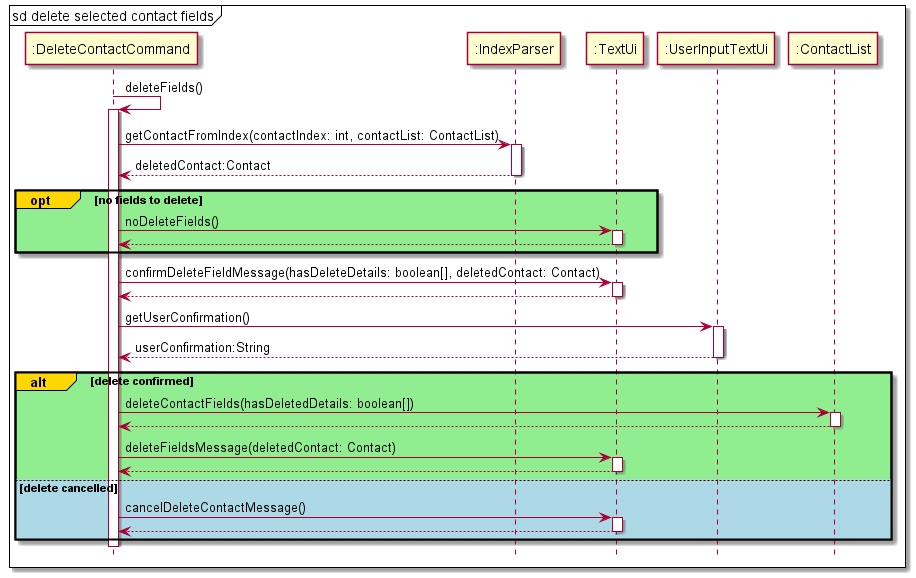

The diagram above was rendered by PlantUML. Its source (embedded in the PNG):
@startuml
hide footbox
mainframe sd delete selected contact fields
":DeleteContactCommand" -> ":DeleteContactCommand":deleteFields()
activate ":DeleteContactCommand"

'obtain contact to be deleted using index
":DeleteContactCommand" -> ":IndexParser": getContactFromIndex(contactIndex: int, contactList: ContactList)
activate ":IndexParser"
":IndexParser" --> ":DeleteContactCommand": deletedContact:Contact
deactivate ":IndexParser"


opt#gold #lightgreen no fields to delete
    ":DeleteContactCommand" -> ":TextUi": noDeleteFields()
    activate ":TextUi"
    ":TextUi" --> ":DeleteContactCommand"
    deactivate ":TextUi"
end

'confirm delete message
":DeleteContactCommand" -> ":TextUi" :confirmDeleteFieldMessage(hasDeleteDetails: boolean[], deletedContact: Contact)
activate ":TextUi"
":TextUi" --> ":DeleteContactCommand"
deactivate ":TextUi"

'get confirmation from user to delete
":DeleteContactCommand" -> ":UserInputTextUi":getUserConfirmation()
activate ":UserInputTextUi"
":UserInputTextUi" --> ":DeleteContactCommand" :userConfirmation:String
deactivate ":UserInputTextUi"

alt#gold #lightgreen delete confirmed
    'execute delete for selected contact
    ":DeleteContactCommand" -> ":ContactList":deleteContactFields(hasDeletedDetails: boolean[])
    activate ":ContactList"
    ":ContactList" --> ":DeleteContactCommand"
    deactivate ":ContactList"

    'Print message to show delete executed
    ":DeleteContactCommand" -> ":TextUi": deleteFieldsMessage(deletedContact: Contact)
    activate ":TextUi"
    ":TextUi" --> ":DeleteContactCommand"
    deactivate ":TextUi"

else #lightblue delete cancelled
    'Print message to show delete cancelled
    ":DeleteContactCommand" -> ":TextUi":cancelDeleteContactMessage()
    activate ":TextUi"
    ":TextUi" --> ":DeleteContactCommand"
    deactivate ":TextUi"
end

deactivate ":DeleteContactCommand"
@enduml